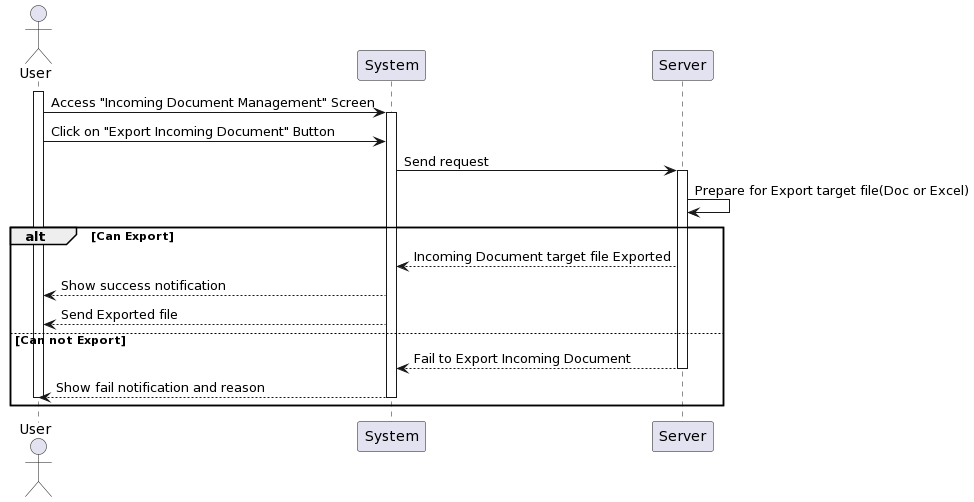

The diagram above was rendered by PlantUML. Its source (embedded in the PNG):
@startuml
actor User as User
participant System
participant Server

activate User
User -> System: Access "Incoming Document Management" Screen
activate System
User -> System: Click on "Export Incoming Document" Button 

System -> Server: Send request
activate Server
Server -> Server: Prepare for Export target file(Doc or Excel)
alt Can Export
    Server --> System: Incoming Document target file Exported
    System --> User: Show success notification
    System --> User: Send Exported file
else Can not Export
    Server --> System: Fail to Export Incoming Document
deactivate Server
    System --> User: Show fail notification and reason
deactivate User
deactivate System
end
@enduml